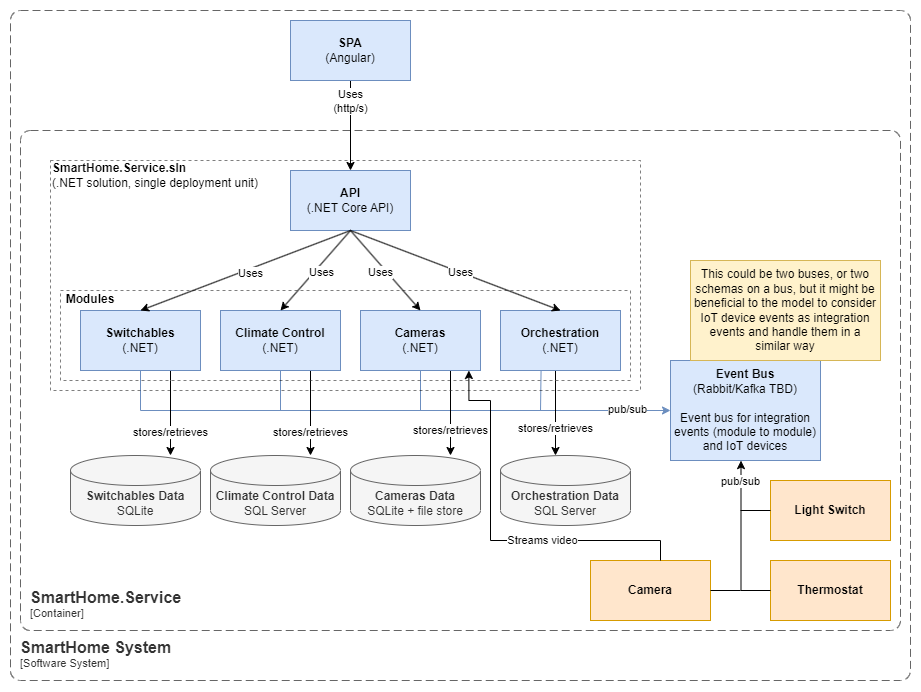

The diagram above was exported from draw.io. Its source (the exported page's mxGraphModel, read from the mxfile embedded in the PNG):
<mxGraphModel dx="1728" dy="1012" grid="1" gridSize="10" guides="1" tooltips="1" connect="1" arrows="1" fold="1" page="1" pageScale="1" pageWidth="827" pageHeight="1169" math="0" shadow="0">
  <root>
    <mxCell id="0" />
    <mxCell id="1" parent="0" />
    <mxCell id="etUHL9N9CuV_xCmNPU38-2" value="" style="endArrow=classic;html=1;rounded=0;exitX=0.5;exitY=1;exitDx=0;exitDy=0;edgeStyle=orthogonalEdgeStyle;fillColor=#dae8fc;strokeColor=#6c8ebf;entryX=0;entryY=0.5;entryDx=0;entryDy=0;" edge="1" parent="1" source="0MJOGi0nB4p2Ofhdkx8x-5" target="0MJOGi0nB4p2Ofhdkx8x-36">
      <mxGeometry width="50" height="50" relative="1" as="geometry">
        <mxPoint x="470" y="440" as="sourcePoint" />
        <mxPoint x="780" y="400" as="targetPoint" />
        <Array as="points">
          <mxPoint x="280" y="410" />
        </Array>
      </mxGeometry>
    </mxCell>
    <mxCell id="etUHL9N9CuV_xCmNPU38-6" value="pub/sub" style="edgeLabel;html=1;align=center;verticalAlign=middle;resizable=0;points=[];" vertex="1" connectable="0" parent="etUHL9N9CuV_xCmNPU38-2">
      <mxGeometry x="0.8" y="1" relative="1" as="geometry">
        <mxPoint x="13" as="offset" />
      </mxGeometry>
    </mxCell>
    <object placeholders="1" c4Name="SmartHome.Service" c4Type="ContainerScopeBoundary" c4Application="Container" label="&lt;font style=&quot;font-size: 16px&quot;&gt;&lt;b&gt;&lt;div style=&quot;text-align: left&quot;&gt;%c4Name%&lt;/div&gt;&lt;/b&gt;&lt;/font&gt;&lt;div style=&quot;text-align: left&quot;&gt;[%c4Application%]&lt;/div&gt;" id="0MJOGi0nB4p2Ofhdkx8x-1">
      <mxCell style="rounded=1;fontSize=11;whiteSpace=wrap;html=1;dashed=1;arcSize=20;fillColor=none;strokeColor=#666666;fontColor=#333333;labelBackgroundColor=none;align=left;verticalAlign=bottom;labelBorderColor=none;spacingTop=0;spacing=10;dashPattern=8 4;metaEdit=1;rotatable=0;perimeter=rectanglePerimeter;noLabel=0;labelPadding=0;allowArrows=0;connectable=0;expand=0;recursiveResize=0;editable=1;pointerEvents=0;absoluteArcSize=1;points=[[0.25,0,0],[0.5,0,0],[0.75,0,0],[1,0.25,0],[1,0.5,0],[1,0.75,0],[0.75,1,0],[0.5,1,0],[0.25,1,0],[0,0.75,0],[0,0.5,0],[0,0.25,0]];" parent="1" vertex="1">
        <mxGeometry x="160" y="130" width="880" height="500" as="geometry" />
      </mxCell>
    </object>
    <mxCell id="0MJOGi0nB4p2Ofhdkx8x-2" value="&lt;b&gt;Switchables Data&lt;/b&gt;&lt;br&gt;SQLite" style="shape=cylinder3;whiteSpace=wrap;html=1;boundedLbl=1;backgroundOutline=1;size=15;fillColor=#f5f5f5;fontColor=#333333;strokeColor=#666666;" parent="1" vertex="1">
      <mxGeometry x="210" y="455" width="130" height="70" as="geometry" />
    </mxCell>
    <object placeholders="1" c4Name="SmartHome System" c4Type="SystemScopeBoundary" c4Application="Software System" label="&lt;font style=&quot;font-size: 16px&quot;&gt;&lt;b&gt;&lt;div style=&quot;text-align: left&quot;&gt;%c4Name%&lt;/div&gt;&lt;/b&gt;&lt;/font&gt;&lt;div style=&quot;text-align: left&quot;&gt;[%c4Application%]&lt;/div&gt;" id="0MJOGi0nB4p2Ofhdkx8x-3">
      <mxCell style="rounded=1;fontSize=11;whiteSpace=wrap;html=1;dashed=1;arcSize=20;fillColor=none;strokeColor=#666666;fontColor=#333333;labelBackgroundColor=none;align=left;verticalAlign=bottom;labelBorderColor=none;spacingTop=0;spacing=10;dashPattern=8 4;metaEdit=1;rotatable=0;perimeter=rectanglePerimeter;noLabel=0;labelPadding=0;allowArrows=0;connectable=0;expand=0;recursiveResize=0;editable=1;pointerEvents=0;absoluteArcSize=1;points=[[0.25,0,0],[0.5,0,0],[0.75,0,0],[1,0.25,0],[1,0.5,0],[1,0.75,0],[0.75,1,0],[0.5,1,0],[0.25,1,0],[0,0.75,0],[0,0.5,0],[0,0.25,0]];" parent="1" vertex="1">
        <mxGeometry x="150" y="10" width="900" height="670" as="geometry" />
      </mxCell>
    </object>
    <mxCell id="0MJOGi0nB4p2Ofhdkx8x-4" value="&lt;b&gt;API&lt;/b&gt;&lt;br&gt;(.NET Core API)" style="rounded=0;whiteSpace=wrap;html=1;fillColor=#dae8fc;strokeColor=#6c8ebf;" parent="1" vertex="1">
      <mxGeometry x="430" y="170" width="120" height="60" as="geometry" />
    </mxCell>
    <mxCell id="0MJOGi0nB4p2Ofhdkx8x-14" value="" style="edgeStyle=orthogonalEdgeStyle;rounded=0;orthogonalLoop=1;jettySize=auto;html=1;" parent="1" source="0MJOGi0nB4p2Ofhdkx8x-5" target="0MJOGi0nB4p2Ofhdkx8x-2" edge="1">
      <mxGeometry relative="1" as="geometry">
        <Array as="points">
          <mxPoint x="310" y="380" />
          <mxPoint x="310" y="380" />
        </Array>
      </mxGeometry>
    </mxCell>
    <mxCell id="0MJOGi0nB4p2Ofhdkx8x-18" value="stores/retrieves" style="edgeLabel;html=1;align=center;verticalAlign=middle;resizable=0;points=[];" parent="0MJOGi0nB4p2Ofhdkx8x-14" vertex="1" connectable="0">
      <mxGeometry x="-0.25" y="-1" relative="1" as="geometry">
        <mxPoint x="1" y="30" as="offset" />
      </mxGeometry>
    </mxCell>
    <mxCell id="0MJOGi0nB4p2Ofhdkx8x-5" value="&lt;b&gt;Switchables&lt;/b&gt;&lt;br&gt;(.NET)" style="rounded=0;whiteSpace=wrap;html=1;fillColor=#dae8fc;strokeColor=#6c8ebf;" parent="1" vertex="1">
      <mxGeometry x="220" y="310" width="120" height="60" as="geometry" />
    </mxCell>
    <mxCell id="0MJOGi0nB4p2Ofhdkx8x-15" value="" style="edgeStyle=orthogonalEdgeStyle;rounded=0;orthogonalLoop=1;jettySize=auto;html=1;" parent="1" source="0MJOGi0nB4p2Ofhdkx8x-6" target="0MJOGi0nB4p2Ofhdkx8x-11" edge="1">
      <mxGeometry relative="1" as="geometry">
        <Array as="points">
          <mxPoint x="450" y="380" />
          <mxPoint x="450" y="380" />
        </Array>
      </mxGeometry>
    </mxCell>
    <mxCell id="0MJOGi0nB4p2Ofhdkx8x-19" value="stores/retrieves" style="edgeLabel;html=1;align=center;verticalAlign=middle;resizable=0;points=[];" parent="0MJOGi0nB4p2Ofhdkx8x-15" vertex="1" connectable="0">
      <mxGeometry x="-0.2595" relative="1" as="geometry">
        <mxPoint y="30" as="offset" />
      </mxGeometry>
    </mxCell>
    <mxCell id="0MJOGi0nB4p2Ofhdkx8x-6" value="&lt;b&gt;Climate Control&lt;/b&gt;&lt;br&gt;(.NET)" style="rounded=0;whiteSpace=wrap;html=1;fillColor=#dae8fc;strokeColor=#6c8ebf;" parent="1" vertex="1">
      <mxGeometry x="360" y="310" width="120" height="60" as="geometry" />
    </mxCell>
    <mxCell id="0MJOGi0nB4p2Ofhdkx8x-16" value="" style="edgeStyle=orthogonalEdgeStyle;rounded=0;orthogonalLoop=1;jettySize=auto;html=1;" parent="1" source="0MJOGi0nB4p2Ofhdkx8x-9" target="0MJOGi0nB4p2Ofhdkx8x-12" edge="1">
      <mxGeometry relative="1" as="geometry">
        <Array as="points">
          <mxPoint x="590" y="390" />
          <mxPoint x="590" y="390" />
        </Array>
      </mxGeometry>
    </mxCell>
    <mxCell id="0MJOGi0nB4p2Ofhdkx8x-20" value="stores/retrieves" style="edgeLabel;html=1;align=center;verticalAlign=middle;resizable=0;points=[];" parent="0MJOGi0nB4p2Ofhdkx8x-16" vertex="1" connectable="0">
      <mxGeometry x="0.3804" y="-1" relative="1" as="geometry">
        <mxPoint x="1" y="1" as="offset" />
      </mxGeometry>
    </mxCell>
    <mxCell id="0MJOGi0nB4p2Ofhdkx8x-9" value="&lt;b&gt;Cameras&lt;/b&gt;&lt;br&gt;(.NET)" style="rounded=0;whiteSpace=wrap;html=1;fillColor=#dae8fc;strokeColor=#6c8ebf;" parent="1" vertex="1">
      <mxGeometry x="500" y="310" width="120" height="60" as="geometry" />
    </mxCell>
    <mxCell id="0MJOGi0nB4p2Ofhdkx8x-17" value="" style="edgeStyle=orthogonalEdgeStyle;rounded=0;orthogonalLoop=1;jettySize=auto;html=1;" parent="1" source="0MJOGi0nB4p2Ofhdkx8x-10" target="0MJOGi0nB4p2Ofhdkx8x-13" edge="1">
      <mxGeometry relative="1" as="geometry">
        <Array as="points">
          <mxPoint x="695" y="380" />
          <mxPoint x="695" y="380" />
        </Array>
      </mxGeometry>
    </mxCell>
    <mxCell id="0MJOGi0nB4p2Ofhdkx8x-21" value="stores/retrieves" style="edgeLabel;html=1;align=center;verticalAlign=middle;resizable=0;points=[];" parent="0MJOGi0nB4p2Ofhdkx8x-17" vertex="1" connectable="0">
      <mxGeometry x="0.358" relative="1" as="geometry">
        <mxPoint as="offset" />
      </mxGeometry>
    </mxCell>
    <mxCell id="0MJOGi0nB4p2Ofhdkx8x-10" value="&lt;b&gt;Orchestration&lt;/b&gt;&lt;br&gt;(.NET)" style="rounded=0;whiteSpace=wrap;html=1;fillColor=#dae8fc;strokeColor=#6c8ebf;" parent="1" vertex="1">
      <mxGeometry x="640" y="310" width="120" height="60" as="geometry" />
    </mxCell>
    <mxCell id="0MJOGi0nB4p2Ofhdkx8x-11" value="&lt;b&gt;Climate Control Data&lt;/b&gt;&lt;br&gt;SQL Server" style="shape=cylinder3;whiteSpace=wrap;html=1;boundedLbl=1;backgroundOutline=1;size=15;fillColor=#f5f5f5;fontColor=#333333;strokeColor=#666666;" parent="1" vertex="1">
      <mxGeometry x="350" y="455" width="130" height="70" as="geometry" />
    </mxCell>
    <mxCell id="0MJOGi0nB4p2Ofhdkx8x-12" value="&lt;b&gt;Cameras Data&lt;/b&gt;&lt;br&gt;SQLite + file store" style="shape=cylinder3;whiteSpace=wrap;html=1;boundedLbl=1;backgroundOutline=1;size=15;fillColor=#f5f5f5;fontColor=#333333;strokeColor=#666666;" parent="1" vertex="1">
      <mxGeometry x="490" y="455" width="130" height="70" as="geometry" />
    </mxCell>
    <mxCell id="0MJOGi0nB4p2Ofhdkx8x-13" value="&lt;b&gt;Orchestration Data&lt;/b&gt;&lt;br&gt;SQL Server" style="shape=cylinder3;whiteSpace=wrap;html=1;boundedLbl=1;backgroundOutline=1;size=15;fillColor=#f5f5f5;fontColor=#333333;strokeColor=#666666;" parent="1" vertex="1">
      <mxGeometry x="640" y="455" width="130" height="70" as="geometry" />
    </mxCell>
    <mxCell id="0MJOGi0nB4p2Ofhdkx8x-27" value="" style="endArrow=classic;html=1;rounded=0;exitX=0.5;exitY=1;exitDx=0;exitDy=0;entryX=0.5;entryY=0;entryDx=0;entryDy=0;" parent="1" source="0MJOGi0nB4p2Ofhdkx8x-4" target="0MJOGi0nB4p2Ofhdkx8x-5" edge="1">
      <mxGeometry width="50" height="50" relative="1" as="geometry">
        <mxPoint x="470" y="390" as="sourcePoint" />
        <mxPoint x="520" y="340" as="targetPoint" />
      </mxGeometry>
    </mxCell>
    <mxCell id="0MJOGi0nB4p2Ofhdkx8x-34" value="Uses" style="edgeLabel;html=1;align=center;verticalAlign=middle;resizable=0;points=[];" parent="0MJOGi0nB4p2Ofhdkx8x-27" vertex="1" connectable="0">
      <mxGeometry x="0.1851" y="1" relative="1" as="geometry">
        <mxPoint x="24" y="-6" as="offset" />
      </mxGeometry>
    </mxCell>
    <mxCell id="0MJOGi0nB4p2Ofhdkx8x-28" value="" style="endArrow=classic;html=1;rounded=0;entryX=0.5;entryY=0;entryDx=0;entryDy=0;exitX=0.5;exitY=1;exitDx=0;exitDy=0;" parent="1" target="0MJOGi0nB4p2Ofhdkx8x-6" edge="1" source="0MJOGi0nB4p2Ofhdkx8x-4">
      <mxGeometry width="50" height="50" relative="1" as="geometry">
        <mxPoint x="490" y="220" as="sourcePoint" />
        <mxPoint x="520" y="340" as="targetPoint" />
      </mxGeometry>
    </mxCell>
    <mxCell id="0MJOGi0nB4p2Ofhdkx8x-33" value="Uses" style="edgeLabel;html=1;align=center;verticalAlign=middle;resizable=0;points=[];" parent="0MJOGi0nB4p2Ofhdkx8x-28" vertex="1" connectable="0">
      <mxGeometry x="0.1563" y="1" relative="1" as="geometry">
        <mxPoint x="10" y="-5" as="offset" />
      </mxGeometry>
    </mxCell>
    <mxCell id="0MJOGi0nB4p2Ofhdkx8x-29" value="" style="endArrow=classic;html=1;rounded=0;exitX=0.5;exitY=1;exitDx=0;exitDy=0;entryX=0.5;entryY=0;entryDx=0;entryDy=0;" parent="1" source="0MJOGi0nB4p2Ofhdkx8x-4" target="0MJOGi0nB4p2Ofhdkx8x-9" edge="1">
      <mxGeometry width="50" height="50" relative="1" as="geometry">
        <mxPoint x="470" y="390" as="sourcePoint" />
        <mxPoint x="520" y="340" as="targetPoint" />
      </mxGeometry>
    </mxCell>
    <mxCell id="0MJOGi0nB4p2Ofhdkx8x-32" value="Uses" style="edgeLabel;html=1;align=center;verticalAlign=middle;resizable=0;points=[];" parent="0MJOGi0nB4p2Ofhdkx8x-29" vertex="1" connectable="0">
      <mxGeometry x="0.2089" y="1" relative="1" as="geometry">
        <mxPoint x="-13" y="-6" as="offset" />
      </mxGeometry>
    </mxCell>
    <mxCell id="0MJOGi0nB4p2Ofhdkx8x-30" value="" style="endArrow=classic;html=1;rounded=0;entryX=0.5;entryY=0;entryDx=0;entryDy=0;exitX=0.5;exitY=1;exitDx=0;exitDy=0;" parent="1" target="0MJOGi0nB4p2Ofhdkx8x-10" edge="1" source="0MJOGi0nB4p2Ofhdkx8x-4">
      <mxGeometry width="50" height="50" relative="1" as="geometry">
        <mxPoint x="490" y="220" as="sourcePoint" />
        <mxPoint x="520" y="340" as="targetPoint" />
      </mxGeometry>
    </mxCell>
    <mxCell id="0MJOGi0nB4p2Ofhdkx8x-31" value="Uses" style="edgeLabel;html=1;align=center;verticalAlign=middle;resizable=0;points=[];" parent="0MJOGi0nB4p2Ofhdkx8x-30" vertex="1" connectable="0">
      <mxGeometry x="0.2031" y="-1" relative="1" as="geometry">
        <mxPoint x="-16" y="-7" as="offset" />
      </mxGeometry>
    </mxCell>
    <mxCell id="0MJOGi0nB4p2Ofhdkx8x-36" value="&lt;b&gt;Event Bus&lt;br&gt;&lt;/b&gt;(Rabbit/Kafka TBD)&lt;br&gt;&lt;br&gt;Event bus for integration events (module to module) and IoT devices" style="rounded=0;whiteSpace=wrap;html=1;fillColor=#dae8fc;strokeColor=#6c8ebf;" parent="1" vertex="1">
      <mxGeometry x="810" y="360" width="150" height="100" as="geometry" />
    </mxCell>
    <mxCell id="0MJOGi0nB4p2Ofhdkx8x-39" value="This could be two buses, or two schemas on a bus, but it might be beneficial to the model to consider IoT device events as integration events and handle them in a similar way" style="rounded=0;whiteSpace=wrap;html=1;fillColor=#fff2cc;strokeColor=#d6b656;" parent="1" vertex="1">
      <mxGeometry x="830" y="260" width="190" height="100" as="geometry" />
    </mxCell>
    <mxCell id="0MJOGi0nB4p2Ofhdkx8x-40" value="&lt;b&gt;Light Switch&lt;/b&gt;" style="rounded=0;whiteSpace=wrap;html=1;fillColor=#ffe6cc;strokeColor=#d79b00;" parent="1" vertex="1">
      <mxGeometry x="910" y="480" width="120" height="60" as="geometry" />
    </mxCell>
    <mxCell id="0MJOGi0nB4p2Ofhdkx8x-41" value="&lt;b&gt;Thermostat&lt;/b&gt;" style="rounded=0;whiteSpace=wrap;html=1;fillColor=#ffe6cc;strokeColor=#d79b00;" parent="1" vertex="1">
      <mxGeometry x="910" y="560" width="120" height="60" as="geometry" />
    </mxCell>
    <mxCell id="0MJOGi0nB4p2Ofhdkx8x-42" value="&lt;b&gt;Camera&lt;/b&gt;" style="rounded=0;whiteSpace=wrap;html=1;fillColor=#ffe6cc;strokeColor=#d79b00;" parent="1" vertex="1">
      <mxGeometry x="730" y="560" width="120" height="60" as="geometry" />
    </mxCell>
    <mxCell id="0MJOGi0nB4p2Ofhdkx8x-43" value="" style="endArrow=none;html=1;rounded=0;exitX=0.47;exitY=1.001;exitDx=0;exitDy=0;edgeStyle=orthogonalEdgeStyle;entryX=0;entryY=0.5;entryDx=0;entryDy=0;exitPerimeter=0;endFill=0;startArrow=classic;startFill=1;" parent="1" source="0MJOGi0nB4p2Ofhdkx8x-36" target="0MJOGi0nB4p2Ofhdkx8x-41" edge="1">
      <mxGeometry width="50" height="50" relative="1" as="geometry">
        <mxPoint x="650" y="560" as="sourcePoint" />
        <mxPoint x="880" y="560" as="targetPoint" />
        <Array as="points">
          <mxPoint x="881" y="590" />
        </Array>
      </mxGeometry>
    </mxCell>
    <mxCell id="0MJOGi0nB4p2Ofhdkx8x-46" value="pub/sub" style="edgeLabel;html=1;align=center;verticalAlign=middle;resizable=0;points=[];" parent="0MJOGi0nB4p2Ofhdkx8x-43" vertex="1" connectable="0">
      <mxGeometry x="-0.7348" y="-1" relative="1" as="geometry">
        <mxPoint as="offset" />
      </mxGeometry>
    </mxCell>
    <mxCell id="0MJOGi0nB4p2Ofhdkx8x-44" value="" style="endArrow=none;html=1;rounded=0;endFill=0;" parent="1" edge="1">
      <mxGeometry width="50" height="50" relative="1" as="geometry">
        <mxPoint x="880" y="510" as="sourcePoint" />
        <mxPoint x="910" y="510" as="targetPoint" />
      </mxGeometry>
    </mxCell>
    <mxCell id="0MJOGi0nB4p2Ofhdkx8x-45" value="" style="endArrow=none;html=1;rounded=0;edgeStyle=orthogonalEdgeStyle;endFill=0;" parent="1" edge="1">
      <mxGeometry width="50" height="50" relative="1" as="geometry">
        <mxPoint x="880" y="590" as="sourcePoint" />
        <mxPoint x="850" y="590" as="targetPoint" />
      </mxGeometry>
    </mxCell>
    <mxCell id="0MJOGi0nB4p2Ofhdkx8x-47" value="" style="endArrow=classic;html=1;rounded=0;entryX=0.903;entryY=1;entryDx=0;entryDy=0;entryPerimeter=0;edgeStyle=orthogonalEdgeStyle;" parent="1" target="0MJOGi0nB4p2Ofhdkx8x-9" edge="1">
      <mxGeometry width="50" height="50" relative="1" as="geometry">
        <mxPoint x="800" y="560" as="sourcePoint" />
        <mxPoint x="730" y="410" as="targetPoint" />
        <Array as="points">
          <mxPoint x="800" y="540" />
          <mxPoint x="630" y="540" />
          <mxPoint x="630" y="400" />
          <mxPoint x="608" y="400" />
        </Array>
      </mxGeometry>
    </mxCell>
    <mxCell id="0MJOGi0nB4p2Ofhdkx8x-48" value="Streams video" style="edgeLabel;html=1;align=center;verticalAlign=middle;resizable=0;points=[];" parent="0MJOGi0nB4p2Ofhdkx8x-47" vertex="1" connectable="0">
      <mxGeometry x="-0.2741" relative="1" as="geometry">
        <mxPoint as="offset" />
      </mxGeometry>
    </mxCell>
    <mxCell id="etUHL9N9CuV_xCmNPU38-3" value="" style="endArrow=none;html=1;rounded=0;entryX=0.5;entryY=1;entryDx=0;entryDy=0;fillColor=#dae8fc;strokeColor=#6c8ebf;" edge="1" parent="1" target="0MJOGi0nB4p2Ofhdkx8x-6">
      <mxGeometry width="50" height="50" relative="1" as="geometry">
        <mxPoint x="420" y="410" as="sourcePoint" />
        <mxPoint x="480" y="390" as="targetPoint" />
      </mxGeometry>
    </mxCell>
    <mxCell id="etUHL9N9CuV_xCmNPU38-4" value="" style="endArrow=none;html=1;rounded=0;entryX=0.5;entryY=1;entryDx=0;entryDy=0;fillColor=#dae8fc;strokeColor=#6c8ebf;" edge="1" parent="1" target="0MJOGi0nB4p2Ofhdkx8x-9">
      <mxGeometry width="50" height="50" relative="1" as="geometry">
        <mxPoint x="560" y="410" as="sourcePoint" />
        <mxPoint x="480" y="390" as="targetPoint" />
      </mxGeometry>
    </mxCell>
    <mxCell id="etUHL9N9CuV_xCmNPU38-5" value="" style="endArrow=none;html=1;rounded=0;entryX=0.338;entryY=1.003;entryDx=0;entryDy=0;entryPerimeter=0;fillColor=#dae8fc;strokeColor=#6c8ebf;" edge="1" parent="1" target="0MJOGi0nB4p2Ofhdkx8x-10">
      <mxGeometry width="50" height="50" relative="1" as="geometry">
        <mxPoint x="680" y="410" as="sourcePoint" />
        <mxPoint x="520" y="390" as="targetPoint" />
      </mxGeometry>
    </mxCell>
    <mxCell id="etUHL9N9CuV_xCmNPU38-8" value="" style="edgeStyle=orthogonalEdgeStyle;rounded=0;orthogonalLoop=1;jettySize=auto;html=1;" edge="1" parent="1" source="etUHL9N9CuV_xCmNPU38-7" target="0MJOGi0nB4p2Ofhdkx8x-4">
      <mxGeometry relative="1" as="geometry" />
    </mxCell>
    <mxCell id="etUHL9N9CuV_xCmNPU38-9" value="Uses&lt;br&gt;(http/s)" style="edgeLabel;html=1;align=center;verticalAlign=middle;resizable=0;points=[];" vertex="1" connectable="0" parent="etUHL9N9CuV_xCmNPU38-8">
      <mxGeometry x="-0.7302" y="-2" relative="1" as="geometry">
        <mxPoint x="2" y="8" as="offset" />
      </mxGeometry>
    </mxCell>
    <mxCell id="etUHL9N9CuV_xCmNPU38-7" value="&lt;b&gt;SPA&lt;/b&gt;&lt;br&gt;(Angular)" style="rounded=0;whiteSpace=wrap;html=1;fillColor=#dae8fc;strokeColor=#6c8ebf;" vertex="1" parent="1">
      <mxGeometry x="430" y="20" width="120" height="60" as="geometry" />
    </mxCell>
    <mxCell id="etUHL9N9CuV_xCmNPU38-12" value="" style="group;dashed=1;dashPattern=8 8;" vertex="1" connectable="0" parent="1">
      <mxGeometry x="200" y="290" width="580" height="100" as="geometry" />
    </mxCell>
    <mxCell id="etUHL9N9CuV_xCmNPU38-13" value="" style="rounded=0;whiteSpace=wrap;html=1;fillColor=none;dashed=1;opacity=50;" vertex="1" parent="etUHL9N9CuV_xCmNPU38-12">
      <mxGeometry x="-10" y="-130" width="590" height="230" as="geometry" />
    </mxCell>
    <mxCell id="etUHL9N9CuV_xCmNPU38-10" value="" style="rounded=0;whiteSpace=wrap;html=1;fillColor=none;dashed=1;opacity=50;" vertex="1" parent="etUHL9N9CuV_xCmNPU38-12">
      <mxGeometry width="570" height="90" as="geometry" />
    </mxCell>
    <mxCell id="etUHL9N9CuV_xCmNPU38-11" value="&lt;b&gt;Modules&lt;/b&gt;" style="text;html=1;strokeColor=none;fillColor=none;align=center;verticalAlign=middle;whiteSpace=wrap;rounded=0;" vertex="1" parent="etUHL9N9CuV_xCmNPU38-12">
      <mxGeometry width="60" height="18" as="geometry" />
    </mxCell>
    <mxCell id="etUHL9N9CuV_xCmNPU38-15" value="&lt;b&gt;SmartHome.Service.sln&lt;/b&gt;&lt;br&gt;(.NET solution, single deployment unit)" style="text;html=1;strokeColor=none;fillColor=none;align=left;verticalAlign=middle;whiteSpace=wrap;rounded=0;" vertex="1" parent="1">
      <mxGeometry x="190" y="160" width="220" height="30" as="geometry" />
    </mxCell>
  </root>
</mxGraphModel>